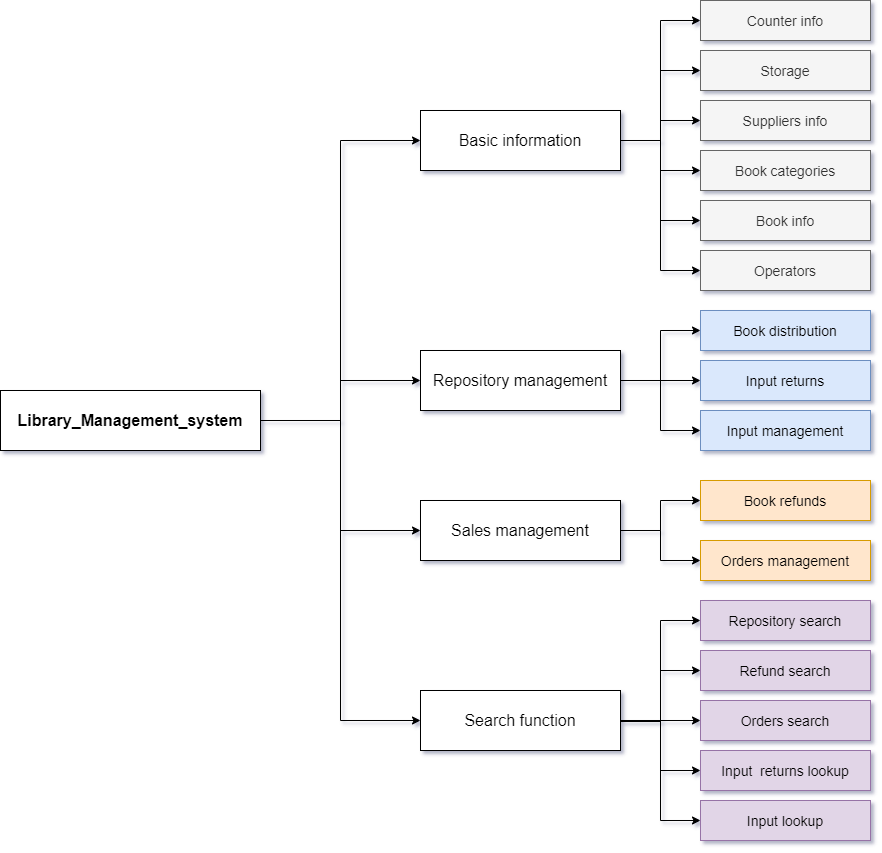

The diagram above was exported from draw.io. Its source (the exported page's mxGraphModel, read from the mxfile embedded in the PNG):
<mxGraphModel dx="2310" dy="2036" grid="1" gridSize="10" guides="1" tooltips="1" connect="1" arrows="1" fold="1" page="1" pageScale="1" pageWidth="827" pageHeight="1169" math="0" shadow="0">
  <root>
    <mxCell id="0" />
    <mxCell id="1" parent="0" />
    <mxCell id="6AdnCGVM4psgo07VvYEl-26" value="" style="edgeStyle=orthogonalEdgeStyle;rounded=0;orthogonalLoop=1;jettySize=auto;html=1;exitX=1;exitY=0.5;exitDx=0;exitDy=0;entryX=0;entryY=0.5;entryDx=0;entryDy=0;fontSize=16;" edge="1" parent="1" source="6AdnCGVM4psgo07VvYEl-24" target="6AdnCGVM4psgo07VvYEl-25">
      <mxGeometry relative="1" as="geometry" />
    </mxCell>
    <mxCell id="6AdnCGVM4psgo07VvYEl-28" value="" style="edgeStyle=orthogonalEdgeStyle;rounded=0;orthogonalLoop=1;jettySize=auto;html=1;entryX=0;entryY=0.5;entryDx=0;entryDy=0;fontSize=16;" edge="1" parent="1" source="6AdnCGVM4psgo07VvYEl-24" target="6AdnCGVM4psgo07VvYEl-27">
      <mxGeometry relative="1" as="geometry" />
    </mxCell>
    <mxCell id="6AdnCGVM4psgo07VvYEl-30" value="" style="edgeStyle=orthogonalEdgeStyle;rounded=0;orthogonalLoop=1;jettySize=auto;html=1;exitX=1;exitY=0.5;exitDx=0;exitDy=0;entryX=0;entryY=0.5;entryDx=0;entryDy=0;fontSize=16;" edge="1" parent="1" source="6AdnCGVM4psgo07VvYEl-24" target="6AdnCGVM4psgo07VvYEl-29">
      <mxGeometry relative="1" as="geometry" />
    </mxCell>
    <mxCell id="6AdnCGVM4psgo07VvYEl-24" value="Library_Management_system" style="rounded=0;whiteSpace=wrap;html=1;fontSize=16;fontStyle=1" vertex="1" parent="1">
      <mxGeometry x="-430" y="270" width="260" height="60" as="geometry" />
    </mxCell>
    <mxCell id="6AdnCGVM4psgo07VvYEl-29" value="Sales management" style="rounded=0;whiteSpace=wrap;html=1;fontSize=16;" vertex="1" parent="1">
      <mxGeometry x="-10" y="380" width="200" height="60" as="geometry" />
    </mxCell>
    <mxCell id="6AdnCGVM4psgo07VvYEl-44" value="" style="edgeStyle=orthogonalEdgeStyle;rounded=0;orthogonalLoop=1;jettySize=auto;html=1;entryX=0;entryY=0.5;entryDx=0;entryDy=0;" edge="1" parent="1" source="6AdnCGVM4psgo07VvYEl-25" target="6AdnCGVM4psgo07VvYEl-43">
      <mxGeometry relative="1" as="geometry" />
    </mxCell>
    <mxCell id="6AdnCGVM4psgo07VvYEl-25" value="Basic information" style="rounded=0;whiteSpace=wrap;html=1;fontSize=16;" vertex="1" parent="1">
      <mxGeometry x="-10" y="-10" width="200" height="60" as="geometry" />
    </mxCell>
    <mxCell id="6AdnCGVM4psgo07VvYEl-43" value="Counter info" style="rounded=0;whiteSpace=wrap;html=1;fillColor=#f5f5f5;strokeColor=#666666;fontColor=#333333;fontSize=14;" vertex="1" parent="1">
      <mxGeometry x="270" y="-120" width="170" height="40" as="geometry" />
    </mxCell>
    <mxCell id="6AdnCGVM4psgo07VvYEl-27" value="Repository management" style="rounded=0;whiteSpace=wrap;html=1;fontSize=16;" vertex="1" parent="1">
      <mxGeometry x="-10" y="230" width="200" height="60" as="geometry" />
    </mxCell>
    <mxCell id="6AdnCGVM4psgo07VvYEl-41" value="Search function" style="rounded=0;whiteSpace=wrap;html=1;fontSize=16;" vertex="1" parent="1">
      <mxGeometry x="-10" y="570" width="200" height="60" as="geometry" />
    </mxCell>
    <mxCell id="6AdnCGVM4psgo07VvYEl-42" value="" style="edgeStyle=orthogonalEdgeStyle;rounded=0;orthogonalLoop=1;jettySize=auto;html=1;exitX=1;exitY=0.5;exitDx=0;exitDy=0;entryX=0;entryY=0.5;entryDx=0;entryDy=0;fontSize=16;" edge="1" parent="1" source="6AdnCGVM4psgo07VvYEl-24" target="6AdnCGVM4psgo07VvYEl-41">
      <mxGeometry relative="1" as="geometry">
        <mxPoint x="-180" y="400" as="sourcePoint" />
        <mxPoint x="-110" y="480" as="targetPoint" />
      </mxGeometry>
    </mxCell>
    <mxCell id="6AdnCGVM4psgo07VvYEl-45" value="Storage" style="rounded=0;whiteSpace=wrap;html=1;fillColor=#f5f5f5;strokeColor=#666666;fontColor=#333333;fontSize=14;" vertex="1" parent="1">
      <mxGeometry x="270" y="-70" width="170" height="40" as="geometry" />
    </mxCell>
    <mxCell id="6AdnCGVM4psgo07VvYEl-46" value="Suppliers info" style="rounded=0;whiteSpace=wrap;html=1;fillColor=#f5f5f5;strokeColor=#666666;fontColor=#333333;fontSize=14;" vertex="1" parent="1">
      <mxGeometry x="270" y="-20" width="170" height="40" as="geometry" />
    </mxCell>
    <mxCell id="6AdnCGVM4psgo07VvYEl-47" value="Book categories" style="rounded=0;whiteSpace=wrap;html=1;fillColor=#f5f5f5;strokeColor=#666666;fontColor=#333333;fontSize=14;" vertex="1" parent="1">
      <mxGeometry x="270" y="30" width="170" height="40" as="geometry" />
    </mxCell>
    <mxCell id="6AdnCGVM4psgo07VvYEl-48" value="Book info" style="rounded=0;whiteSpace=wrap;html=1;fillColor=#f5f5f5;strokeColor=#666666;fontColor=#333333;fontSize=14;" vertex="1" parent="1">
      <mxGeometry x="270" y="80" width="170" height="40" as="geometry" />
    </mxCell>
    <mxCell id="6AdnCGVM4psgo07VvYEl-49" value="Operators" style="rounded=0;whiteSpace=wrap;html=1;fillColor=#f5f5f5;strokeColor=#666666;fontColor=#333333;fontSize=14;" vertex="1" parent="1">
      <mxGeometry x="270" y="130" width="170" height="40" as="geometry" />
    </mxCell>
    <mxCell id="6AdnCGVM4psgo07VvYEl-50" value="" style="edgeStyle=orthogonalEdgeStyle;rounded=0;orthogonalLoop=1;jettySize=auto;html=1;entryX=0;entryY=0.5;entryDx=0;entryDy=0;exitX=1;exitY=0.5;exitDx=0;exitDy=0;" edge="1" parent="1" source="6AdnCGVM4psgo07VvYEl-25" target="6AdnCGVM4psgo07VvYEl-45">
      <mxGeometry relative="1" as="geometry">
        <mxPoint x="200" y="80" as="sourcePoint" />
        <mxPoint x="280" y="-90" as="targetPoint" />
      </mxGeometry>
    </mxCell>
    <mxCell id="6AdnCGVM4psgo07VvYEl-51" value="" style="edgeStyle=orthogonalEdgeStyle;rounded=0;orthogonalLoop=1;jettySize=auto;html=1;entryX=0;entryY=0.5;entryDx=0;entryDy=0;" edge="1" parent="1" target="6AdnCGVM4psgo07VvYEl-46">
      <mxGeometry relative="1" as="geometry">
        <mxPoint x="190" y="20" as="sourcePoint" />
        <mxPoint x="290" y="-80" as="targetPoint" />
        <Array as="points">
          <mxPoint x="190" y="20" />
          <mxPoint x="230" y="20" />
          <mxPoint x="230" />
        </Array>
      </mxGeometry>
    </mxCell>
    <mxCell id="6AdnCGVM4psgo07VvYEl-52" value="" style="edgeStyle=orthogonalEdgeStyle;rounded=0;orthogonalLoop=1;jettySize=auto;html=1;entryX=0;entryY=0.5;entryDx=0;entryDy=0;exitX=1;exitY=0.5;exitDx=0;exitDy=0;" edge="1" parent="1" source="6AdnCGVM4psgo07VvYEl-25" target="6AdnCGVM4psgo07VvYEl-47">
      <mxGeometry relative="1" as="geometry">
        <mxPoint x="220" y="100" as="sourcePoint" />
        <mxPoint x="300" y="-70" as="targetPoint" />
      </mxGeometry>
    </mxCell>
    <mxCell id="6AdnCGVM4psgo07VvYEl-53" value="" style="edgeStyle=orthogonalEdgeStyle;rounded=0;orthogonalLoop=1;jettySize=auto;html=1;entryX=0;entryY=0.5;entryDx=0;entryDy=0;exitX=1;exitY=0.5;exitDx=0;exitDy=0;" edge="1" parent="1" source="6AdnCGVM4psgo07VvYEl-25" target="6AdnCGVM4psgo07VvYEl-48">
      <mxGeometry relative="1" as="geometry">
        <mxPoint x="200" y="80" as="sourcePoint" />
        <mxPoint x="280" y="60" as="targetPoint" />
      </mxGeometry>
    </mxCell>
    <mxCell id="6AdnCGVM4psgo07VvYEl-54" value="" style="edgeStyle=orthogonalEdgeStyle;rounded=0;orthogonalLoop=1;jettySize=auto;html=1;entryX=0;entryY=0.5;entryDx=0;entryDy=0;exitX=1;exitY=0.5;exitDx=0;exitDy=0;" edge="1" parent="1" source="6AdnCGVM4psgo07VvYEl-25" target="6AdnCGVM4psgo07VvYEl-49">
      <mxGeometry relative="1" as="geometry">
        <mxPoint x="210" y="90" as="sourcePoint" />
        <mxPoint x="290" y="70" as="targetPoint" />
      </mxGeometry>
    </mxCell>
    <mxCell id="6AdnCGVM4psgo07VvYEl-55" value="Book distribution" style="rounded=0;whiteSpace=wrap;html=1;fillColor=#dae8fc;strokeColor=#6c8ebf;fontSize=14;" vertex="1" parent="1">
      <mxGeometry x="270" y="190" width="170" height="40" as="geometry" />
    </mxCell>
    <mxCell id="6AdnCGVM4psgo07VvYEl-56" value="Input returns" style="rounded=0;whiteSpace=wrap;html=1;fillColor=#dae8fc;strokeColor=#6c8ebf;fontSize=14;" vertex="1" parent="1">
      <mxGeometry x="270" y="240" width="170" height="40" as="geometry" />
    </mxCell>
    <mxCell id="6AdnCGVM4psgo07VvYEl-57" value="Input management" style="rounded=0;whiteSpace=wrap;html=1;fillColor=#dae8fc;strokeColor=#6c8ebf;fontSize=14;" vertex="1" parent="1">
      <mxGeometry x="270" y="290" width="170" height="40" as="geometry" />
    </mxCell>
    <mxCell id="6AdnCGVM4psgo07VvYEl-58" value="" style="edgeStyle=orthogonalEdgeStyle;rounded=0;orthogonalLoop=1;jettySize=auto;html=1;entryX=0;entryY=0.5;entryDx=0;entryDy=0;exitX=1;exitY=0.5;exitDx=0;exitDy=0;" edge="1" parent="1" source="6AdnCGVM4psgo07VvYEl-27" target="6AdnCGVM4psgo07VvYEl-55">
      <mxGeometry relative="1" as="geometry">
        <mxPoint x="200" y="30" as="sourcePoint" />
        <mxPoint x="280" y="160" as="targetPoint" />
      </mxGeometry>
    </mxCell>
    <mxCell id="6AdnCGVM4psgo07VvYEl-59" value="" style="edgeStyle=orthogonalEdgeStyle;rounded=0;orthogonalLoop=1;jettySize=auto;html=1;entryX=0;entryY=0.5;entryDx=0;entryDy=0;exitX=1;exitY=0.5;exitDx=0;exitDy=0;" edge="1" parent="1" source="6AdnCGVM4psgo07VvYEl-27" target="6AdnCGVM4psgo07VvYEl-56">
      <mxGeometry relative="1" as="geometry">
        <mxPoint x="200" y="270" as="sourcePoint" />
        <mxPoint x="280" y="220" as="targetPoint" />
      </mxGeometry>
    </mxCell>
    <mxCell id="6AdnCGVM4psgo07VvYEl-60" value="" style="edgeStyle=orthogonalEdgeStyle;rounded=0;orthogonalLoop=1;jettySize=auto;html=1;entryX=0;entryY=0.5;entryDx=0;entryDy=0;exitX=1;exitY=0.5;exitDx=0;exitDy=0;" edge="1" parent="1" source="6AdnCGVM4psgo07VvYEl-27" target="6AdnCGVM4psgo07VvYEl-57">
      <mxGeometry relative="1" as="geometry">
        <mxPoint x="210" y="280" as="sourcePoint" />
        <mxPoint x="290" y="230" as="targetPoint" />
      </mxGeometry>
    </mxCell>
    <mxCell id="6AdnCGVM4psgo07VvYEl-61" value="Book refunds" style="rounded=0;whiteSpace=wrap;html=1;fillColor=#ffe6cc;strokeColor=#d79b00;fontSize=14;" vertex="1" parent="1">
      <mxGeometry x="270" y="360" width="170" height="40" as="geometry" />
    </mxCell>
    <mxCell id="6AdnCGVM4psgo07VvYEl-62" value="Orders management" style="rounded=0;whiteSpace=wrap;html=1;fillColor=#ffe6cc;strokeColor=#d79b00;fontSize=14;" vertex="1" parent="1">
      <mxGeometry x="270" y="420" width="170" height="40" as="geometry" />
    </mxCell>
    <mxCell id="6AdnCGVM4psgo07VvYEl-63" value="" style="edgeStyle=orthogonalEdgeStyle;rounded=0;orthogonalLoop=1;jettySize=auto;html=1;entryX=0;entryY=0.5;entryDx=0;entryDy=0;exitX=1;exitY=0.5;exitDx=0;exitDy=0;" edge="1" parent="1" source="6AdnCGVM4psgo07VvYEl-29" target="6AdnCGVM4psgo07VvYEl-61">
      <mxGeometry relative="1" as="geometry">
        <mxPoint x="200" y="270" as="sourcePoint" />
        <mxPoint x="280" y="320" as="targetPoint" />
      </mxGeometry>
    </mxCell>
    <mxCell id="6AdnCGVM4psgo07VvYEl-64" value="" style="edgeStyle=orthogonalEdgeStyle;rounded=0;orthogonalLoop=1;jettySize=auto;html=1;entryX=0;entryY=0.5;entryDx=0;entryDy=0;exitX=1;exitY=0.5;exitDx=0;exitDy=0;" edge="1" parent="1" source="6AdnCGVM4psgo07VvYEl-29" target="6AdnCGVM4psgo07VvYEl-62">
      <mxGeometry relative="1" as="geometry">
        <mxPoint x="200" y="430" as="sourcePoint" />
        <mxPoint x="280" y="390" as="targetPoint" />
      </mxGeometry>
    </mxCell>
    <mxCell id="6AdnCGVM4psgo07VvYEl-65" value="Repository search" style="rounded=0;whiteSpace=wrap;html=1;fillColor=#e1d5e7;strokeColor=#9673a6;fontSize=14;" vertex="1" parent="1">
      <mxGeometry x="270" y="480" width="170" height="40" as="geometry" />
    </mxCell>
    <mxCell id="6AdnCGVM4psgo07VvYEl-66" value="Refund search" style="rounded=0;whiteSpace=wrap;html=1;fillColor=#e1d5e7;strokeColor=#9673a6;fontSize=14;" vertex="1" parent="1">
      <mxGeometry x="270" y="530" width="170" height="40" as="geometry" />
    </mxCell>
    <mxCell id="6AdnCGVM4psgo07VvYEl-67" value="Orders search" style="rounded=0;whiteSpace=wrap;html=1;fillColor=#e1d5e7;strokeColor=#9673a6;fontSize=14;" vertex="1" parent="1">
      <mxGeometry x="270" y="580" width="170" height="40" as="geometry" />
    </mxCell>
    <mxCell id="6AdnCGVM4psgo07VvYEl-68" value="Input&amp;nbsp; returns lookup" style="rounded=0;whiteSpace=wrap;html=1;fillColor=#e1d5e7;strokeColor=#9673a6;fontSize=14;" vertex="1" parent="1">
      <mxGeometry x="270" y="630" width="170" height="40" as="geometry" />
    </mxCell>
    <mxCell id="6AdnCGVM4psgo07VvYEl-69" value="Input lookup" style="rounded=0;whiteSpace=wrap;html=1;fillColor=#e1d5e7;strokeColor=#9673a6;fontSize=14;" vertex="1" parent="1">
      <mxGeometry x="270" y="680" width="170" height="40" as="geometry" />
    </mxCell>
    <mxCell id="6AdnCGVM4psgo07VvYEl-70" value="" style="edgeStyle=orthogonalEdgeStyle;rounded=0;orthogonalLoop=1;jettySize=auto;html=1;entryX=0;entryY=0.5;entryDx=0;entryDy=0;exitX=1;exitY=0.5;exitDx=0;exitDy=0;" edge="1" parent="1" source="6AdnCGVM4psgo07VvYEl-41" target="6AdnCGVM4psgo07VvYEl-65">
      <mxGeometry relative="1" as="geometry">
        <mxPoint x="200" y="420" as="sourcePoint" />
        <mxPoint x="280" y="390" as="targetPoint" />
      </mxGeometry>
    </mxCell>
    <mxCell id="6AdnCGVM4psgo07VvYEl-71" value="" style="edgeStyle=orthogonalEdgeStyle;rounded=0;orthogonalLoop=1;jettySize=auto;html=1;entryX=0;entryY=0.5;entryDx=0;entryDy=0;exitX=1;exitY=0.5;exitDx=0;exitDy=0;" edge="1" parent="1" source="6AdnCGVM4psgo07VvYEl-41" target="6AdnCGVM4psgo07VvYEl-66">
      <mxGeometry relative="1" as="geometry">
        <mxPoint x="200" y="609.9999999999995" as="sourcePoint" />
        <mxPoint x="280" y="510" as="targetPoint" />
      </mxGeometry>
    </mxCell>
    <mxCell id="6AdnCGVM4psgo07VvYEl-73" value="" style="edgeStyle=orthogonalEdgeStyle;rounded=0;orthogonalLoop=1;jettySize=auto;html=1;entryX=0;entryY=0.5;entryDx=0;entryDy=0;" edge="1" parent="1" target="6AdnCGVM4psgo07VvYEl-67">
      <mxGeometry relative="1" as="geometry">
        <mxPoint x="190" y="601" as="sourcePoint" />
        <mxPoint x="280" y="560" as="targetPoint" />
      </mxGeometry>
    </mxCell>
    <mxCell id="6AdnCGVM4psgo07VvYEl-74" value="" style="edgeStyle=orthogonalEdgeStyle;rounded=0;orthogonalLoop=1;jettySize=auto;html=1;entryX=0;entryY=0.5;entryDx=0;entryDy=0;exitX=1;exitY=0.5;exitDx=0;exitDy=0;" edge="1" parent="1" source="6AdnCGVM4psgo07VvYEl-41" target="6AdnCGVM4psgo07VvYEl-68">
      <mxGeometry relative="1" as="geometry">
        <mxPoint x="210" y="620" as="sourcePoint" />
        <mxPoint x="290" y="570" as="targetPoint" />
      </mxGeometry>
    </mxCell>
    <mxCell id="6AdnCGVM4psgo07VvYEl-75" value="" style="edgeStyle=orthogonalEdgeStyle;rounded=0;orthogonalLoop=1;jettySize=auto;html=1;entryX=0;entryY=0.5;entryDx=0;entryDy=0;exitX=1;exitY=0.5;exitDx=0;exitDy=0;" edge="1" parent="1" source="6AdnCGVM4psgo07VvYEl-41" target="6AdnCGVM4psgo07VvYEl-69">
      <mxGeometry relative="1" as="geometry">
        <mxPoint x="200" y="610" as="sourcePoint" />
        <mxPoint x="280" y="660" as="targetPoint" />
      </mxGeometry>
    </mxCell>
  </root>
</mxGraphModel>